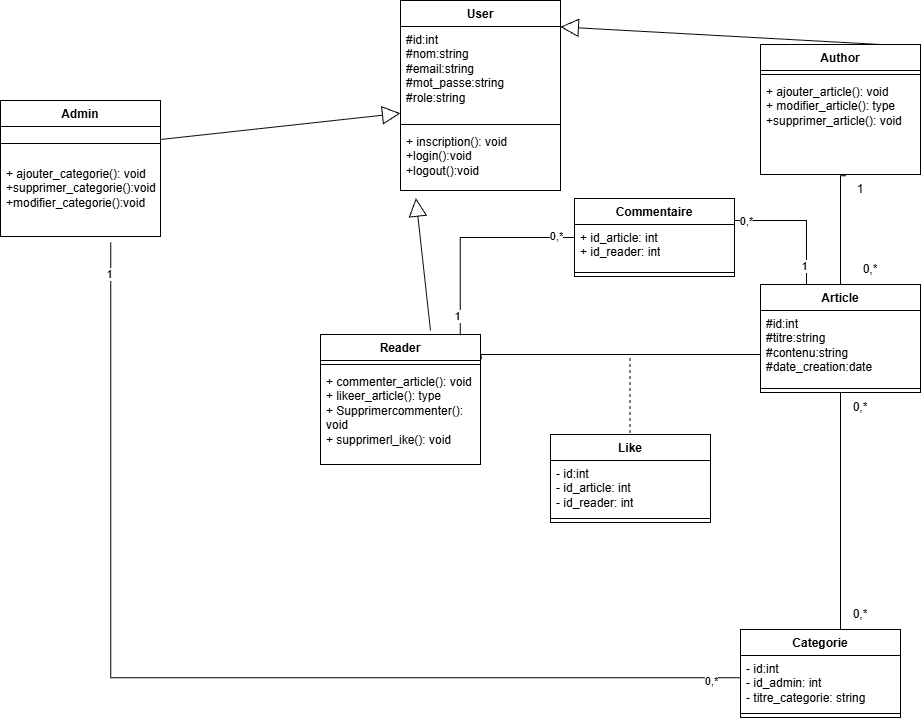

The diagram above was exported from draw.io. Its source (the exported page's mxGraphModel, read from the mxfile embedded in the PNG):
<mxGraphModel dx="1869" dy="1731" grid="1" gridSize="10" guides="1" tooltips="1" connect="1" arrows="1" fold="1" page="1" pageScale="1" pageWidth="827" pageHeight="1169" math="0" shadow="0">
  <root>
    <mxCell id="0" />
    <mxCell id="1" parent="0" />
    <mxCell id="ZO5pBTyNx_LAHYvZy4Ti-5" parent="1" style="swimlane;fontStyle=1;align=center;verticalAlign=top;childLayout=stackLayout;horizontal=1;startSize=26;horizontalStack=0;resizeParent=1;resizeParentMax=0;resizeLast=0;collapsible=1;marginBottom=0;whiteSpace=wrap;html=1;" value="Article" vertex="1">
      <mxGeometry height="108" width="160" x="600" y="240" as="geometry" />
    </mxCell>
    <mxCell id="_QB2i64B5pIaoEPwB_Pq-1" parent="ZO5pBTyNx_LAHYvZy4Ti-5" style="text;strokeColor=none;fillColor=none;align=left;verticalAlign=top;spacingLeft=4;spacingRight=4;overflow=hidden;rotatable=0;points=[[0,0.5],[1,0.5]];portConstraint=eastwest;whiteSpace=wrap;html=1;" value="#id:int&lt;div&gt;#titre:string&lt;div&gt;#contenu:string&lt;div&gt;#date_creation:date&lt;/div&gt;&lt;/div&gt;&lt;/div&gt;" vertex="1">
      <mxGeometry height="74" width="160" y="26" as="geometry" />
    </mxCell>
    <mxCell id="ZO5pBTyNx_LAHYvZy4Ti-7" parent="ZO5pBTyNx_LAHYvZy4Ti-5" style="line;strokeWidth=1;fillColor=none;align=left;verticalAlign=middle;spacingTop=-1;spacingLeft=3;spacingRight=3;rotatable=0;labelPosition=right;points=[];portConstraint=eastwest;strokeColor=inherit;" value="" vertex="1">
      <mxGeometry height="8" width="160" y="100" as="geometry" />
    </mxCell>
    <mxCell id="ZO5pBTyNx_LAHYvZy4Ti-9" parent="1" style="swimlane;fontStyle=1;align=center;verticalAlign=top;childLayout=stackLayout;horizontal=1;startSize=26;horizontalStack=0;resizeParent=1;resizeParentMax=0;resizeLast=0;collapsible=1;marginBottom=0;whiteSpace=wrap;html=1;" value="Admin" vertex="1">
      <mxGeometry height="136" width="160" x="-160" y="56" as="geometry" />
    </mxCell>
    <mxCell id="ZO5pBTyNx_LAHYvZy4Ti-11" parent="ZO5pBTyNx_LAHYvZy4Ti-9" style="line;strokeWidth=1;fillColor=none;align=left;verticalAlign=middle;spacingTop=-1;spacingLeft=3;spacingRight=3;rotatable=0;labelPosition=right;points=[];portConstraint=eastwest;strokeColor=inherit;" value="" vertex="1">
      <mxGeometry height="34" width="160" y="26" as="geometry" />
    </mxCell>
    <mxCell id="ZO5pBTyNx_LAHYvZy4Ti-12" parent="ZO5pBTyNx_LAHYvZy4Ti-9" style="text;strokeColor=none;fillColor=none;align=left;verticalAlign=top;spacingLeft=4;spacingRight=4;overflow=hidden;rotatable=0;points=[[0,0.5],[1,0.5]];portConstraint=eastwest;whiteSpace=wrap;html=1;" value="+ ajouter_categorie(): void&lt;div&gt;+supprimer_categorie():void&lt;/div&gt;&lt;div&gt;+modifier_categorie():void&lt;/div&gt;" vertex="1">
      <mxGeometry height="76" width="160" y="60" as="geometry" />
    </mxCell>
    <mxCell id="ZO5pBTyNx_LAHYvZy4Ti-13" parent="1" style="swimlane;fontStyle=1;align=center;verticalAlign=top;childLayout=stackLayout;horizontal=1;startSize=26;horizontalStack=0;resizeParent=1;resizeParentMax=0;resizeLast=0;collapsible=1;marginBottom=0;whiteSpace=wrap;html=1;" value="User" vertex="1">
      <mxGeometry height="190" width="160" x="240" y="-44" as="geometry" />
    </mxCell>
    <mxCell id="ZO5pBTyNx_LAHYvZy4Ti-14" parent="ZO5pBTyNx_LAHYvZy4Ti-13" style="text;strokeColor=none;fillColor=none;align=left;verticalAlign=top;spacingLeft=4;spacingRight=4;overflow=hidden;rotatable=0;points=[[0,0.5],[1,0.5]];portConstraint=eastwest;whiteSpace=wrap;html=1;" value="#id:int&lt;div&gt;#nom:string&lt;div&gt;#email:string&lt;div&gt;#mot_passe:string&lt;div&gt;#role:string&lt;div&gt;&lt;br&gt;&lt;/div&gt;&lt;/div&gt;&lt;/div&gt;&lt;/div&gt;&lt;/div&gt;" vertex="1">
      <mxGeometry height="94" width="160" y="26" as="geometry" />
    </mxCell>
    <mxCell id="ZO5pBTyNx_LAHYvZy4Ti-15" parent="ZO5pBTyNx_LAHYvZy4Ti-13" style="line;strokeWidth=1;fillColor=none;align=left;verticalAlign=middle;spacingTop=-1;spacingLeft=3;spacingRight=3;rotatable=0;labelPosition=right;points=[];portConstraint=eastwest;strokeColor=inherit;" value="" vertex="1">
      <mxGeometry height="8" width="160" y="120" as="geometry" />
    </mxCell>
    <mxCell id="ZO5pBTyNx_LAHYvZy4Ti-16" parent="ZO5pBTyNx_LAHYvZy4Ti-13" style="text;strokeColor=none;fillColor=none;align=left;verticalAlign=top;spacingLeft=4;spacingRight=4;overflow=hidden;rotatable=0;points=[[0,0.5],[1,0.5]];portConstraint=eastwest;whiteSpace=wrap;html=1;" value="+ inscription(): void&lt;div&gt;+login():void&lt;/div&gt;&lt;div&gt;+logout():void&lt;/div&gt;" vertex="1">
      <mxGeometry height="62" width="160" y="128" as="geometry" />
    </mxCell>
    <mxCell id="ZO5pBTyNx_LAHYvZy4Ti-17" parent="1" style="swimlane;fontStyle=1;align=center;verticalAlign=top;childLayout=stackLayout;horizontal=1;startSize=26;horizontalStack=0;resizeParent=1;resizeParentMax=0;resizeLast=0;collapsible=1;marginBottom=0;whiteSpace=wrap;html=1;" value="Reader" vertex="1">
      <mxGeometry height="130" width="160" x="160" y="290" as="geometry" />
    </mxCell>
    <mxCell id="ZO5pBTyNx_LAHYvZy4Ti-19" parent="ZO5pBTyNx_LAHYvZy4Ti-17" style="line;strokeWidth=1;fillColor=none;align=left;verticalAlign=middle;spacingTop=-1;spacingLeft=3;spacingRight=3;rotatable=0;labelPosition=right;points=[];portConstraint=eastwest;strokeColor=inherit;" value="" vertex="1">
      <mxGeometry height="8" width="160" y="26" as="geometry" />
    </mxCell>
    <mxCell id="ZO5pBTyNx_LAHYvZy4Ti-20" parent="ZO5pBTyNx_LAHYvZy4Ti-17" style="text;strokeColor=none;fillColor=none;align=left;verticalAlign=top;spacingLeft=4;spacingRight=4;overflow=hidden;rotatable=0;points=[[0,0.5],[1,0.5]];portConstraint=eastwest;whiteSpace=wrap;html=1;" value="+ commenter_article(): void&lt;div&gt;+ likeer_article(): type&lt;/div&gt;&lt;div&gt;+ Supprimercommenter(): void&lt;div&gt;+ supprimerl_ike(): void&lt;div&gt;&lt;br&gt;&lt;/div&gt;&lt;/div&gt;&lt;div&gt;&lt;br&gt;&lt;/div&gt;&lt;/div&gt;" vertex="1">
      <mxGeometry height="96" width="160" y="34" as="geometry" />
    </mxCell>
    <mxCell id="ZO5pBTyNx_LAHYvZy4Ti-21" parent="1" style="swimlane;fontStyle=1;align=center;verticalAlign=top;childLayout=stackLayout;horizontal=1;startSize=26;horizontalStack=0;resizeParent=1;resizeParentMax=0;resizeLast=0;collapsible=1;marginBottom=0;whiteSpace=wrap;html=1;" value="Categorie" vertex="1">
      <mxGeometry height="88" width="160" x="580" y="585" as="geometry" />
    </mxCell>
    <mxCell id="_QB2i64B5pIaoEPwB_Pq-2" parent="ZO5pBTyNx_LAHYvZy4Ti-21" style="text;strokeColor=none;fillColor=none;align=left;verticalAlign=top;spacingLeft=4;spacingRight=4;overflow=hidden;rotatable=0;points=[[0,0.5],[1,0.5]];portConstraint=eastwest;whiteSpace=wrap;html=1;" value="&lt;div&gt;- id:int&lt;/div&gt;- id_admin: int&lt;div&gt;- titre_categorie: string&lt;div&gt;&lt;br&gt;&lt;/div&gt;&lt;/div&gt;" vertex="1">
      <mxGeometry height="54" width="160" y="26" as="geometry" />
    </mxCell>
    <mxCell id="ZO5pBTyNx_LAHYvZy4Ti-23" parent="ZO5pBTyNx_LAHYvZy4Ti-21" style="line;strokeWidth=1;fillColor=none;align=left;verticalAlign=middle;spacingTop=-1;spacingLeft=3;spacingRight=3;rotatable=0;labelPosition=right;points=[];portConstraint=eastwest;strokeColor=inherit;" value="" vertex="1">
      <mxGeometry height="8" width="160" y="80" as="geometry" />
    </mxCell>
    <mxCell id="CDMtS44UrQTBX6kw-GEy-1" parent="1" style="swimlane;fontStyle=1;align=center;verticalAlign=top;childLayout=stackLayout;horizontal=1;startSize=26;horizontalStack=0;resizeParent=1;resizeParentMax=0;resizeLast=0;collapsible=1;marginBottom=0;whiteSpace=wrap;html=1;" value="Author" vertex="1">
      <mxGeometry height="130" width="160" x="600" as="geometry" />
    </mxCell>
    <mxCell id="CDMtS44UrQTBX6kw-GEy-3" parent="CDMtS44UrQTBX6kw-GEy-1" style="line;strokeWidth=1;fillColor=none;align=left;verticalAlign=middle;spacingTop=-1;spacingLeft=3;spacingRight=3;rotatable=0;labelPosition=right;points=[];portConstraint=eastwest;strokeColor=inherit;" value="" vertex="1">
      <mxGeometry height="8" width="160" y="26" as="geometry" />
    </mxCell>
    <mxCell id="OPnf7WTMquZFe6BFbuoc-2" parent="CDMtS44UrQTBX6kw-GEy-1" style="text;strokeColor=none;fillColor=none;align=left;verticalAlign=top;spacingLeft=4;spacingRight=4;overflow=hidden;rotatable=0;points=[[0,0.5],[1,0.5]];portConstraint=eastwest;whiteSpace=wrap;html=1;" value="+ ajouter_article(): void&lt;div&gt;+ modifier_article(): type&lt;/div&gt;&lt;div&gt;&lt;div&gt;+supprimer_article(): void&lt;div&gt;&lt;br&gt;&lt;/div&gt;&lt;/div&gt;&lt;div&gt;&lt;br&gt;&lt;/div&gt;&lt;/div&gt;" vertex="1">
      <mxGeometry height="96" width="160" y="34" as="geometry" />
    </mxCell>
    <mxCell id="CDMtS44UrQTBX6kw-GEy-7" edge="1" parent="1" style="endArrow=block;endSize=16;endFill=0;html=1;rounded=0;entryX=0.096;entryY=1.123;entryDx=0;entryDy=0;entryPerimeter=0;" target="ZO5pBTyNx_LAHYvZy4Ti-16" value="">
      <mxGeometry relative="1" width="160" as="geometry">
        <mxPoint x="270" y="286" as="sourcePoint" />
        <mxPoint x="290" y="56" as="targetPoint" />
      </mxGeometry>
    </mxCell>
    <mxCell id="CDMtS44UrQTBX6kw-GEy-8" edge="1" parent="1" style="endArrow=block;endSize=16;endFill=0;html=1;rounded=0;entryX=0;entryY=0.923;entryDx=0;entryDy=0;entryPerimeter=0;exitX=1;exitY=0.5;exitDx=0;exitDy=0;" target="ZO5pBTyNx_LAHYvZy4Ti-14" value="">
      <mxGeometry relative="1" width="160" as="geometry">
        <mxPoint y="95" as="sourcePoint" />
        <mxPoint x="350" y="300" as="targetPoint" />
      </mxGeometry>
    </mxCell>
    <mxCell id="CDMtS44UrQTBX6kw-GEy-9" edge="1" parent="1" source="CDMtS44UrQTBX6kw-GEy-1" style="endArrow=block;endSize=16;endFill=0;html=1;rounded=0;entryX=0.999;entryY=0.004;entryDx=0;entryDy=0;exitX=0.75;exitY=0;exitDx=0;exitDy=0;entryPerimeter=0;" target="ZO5pBTyNx_LAHYvZy4Ti-14" value="">
      <mxGeometry relative="1" width="160" as="geometry">
        <mxPoint x="190" y="300" as="sourcePoint" />
        <mxPoint x="350" y="300" as="targetPoint" />
      </mxGeometry>
    </mxCell>
    <mxCell id="CDMtS44UrQTBX6kw-GEy-20" parent="1" style="text;html=1;whiteSpace=wrap;strokeColor=none;fillColor=none;align=center;verticalAlign=middle;rounded=0;" value="0,*" vertex="1">
      <mxGeometry height="30" width="60" x="670" y="348" as="geometry" />
    </mxCell>
    <mxCell id="CDMtS44UrQTBX6kw-GEy-22" parent="1" style="text;html=1;whiteSpace=wrap;strokeColor=none;fillColor=none;align=center;verticalAlign=middle;rounded=0;" value="0,*" vertex="1">
      <mxGeometry height="30" width="60" x="670" y="555" as="geometry" />
    </mxCell>
    <mxCell id="CDMtS44UrQTBX6kw-GEy-23" parent="1" style="swimlane;fontStyle=1;align=center;verticalAlign=top;childLayout=stackLayout;horizontal=1;startSize=26;horizontalStack=0;resizeParent=1;resizeParentMax=0;resizeLast=0;collapsible=1;marginBottom=0;whiteSpace=wrap;html=1;" value="Commentaire" vertex="1">
      <mxGeometry height="78" width="160" x="414" y="154" as="geometry" />
    </mxCell>
    <mxCell id="CDMtS44UrQTBX6kw-GEy-24" parent="CDMtS44UrQTBX6kw-GEy-23" style="text;strokeColor=none;fillColor=none;align=left;verticalAlign=top;spacingLeft=4;spacingRight=4;overflow=hidden;rotatable=0;points=[[0,0.5],[1,0.5]];portConstraint=eastwest;whiteSpace=wrap;html=1;" value="+ id_article: int&lt;div&gt;+ id_reader: int&lt;div&gt;&lt;br&gt;&lt;/div&gt;&lt;/div&gt;" vertex="1">
      <mxGeometry height="44" width="160" y="26" as="geometry" />
    </mxCell>
    <mxCell id="CDMtS44UrQTBX6kw-GEy-25" parent="CDMtS44UrQTBX6kw-GEy-23" style="line;strokeWidth=1;fillColor=none;align=left;verticalAlign=middle;spacingTop=-1;spacingLeft=3;spacingRight=3;rotatable=0;labelPosition=right;points=[];portConstraint=eastwest;strokeColor=inherit;" value="" vertex="1">
      <mxGeometry height="8" width="160" y="70" as="geometry" />
    </mxCell>
    <mxCell id="CDMtS44UrQTBX6kw-GEy-27" parent="1" style="swimlane;fontStyle=1;align=center;verticalAlign=top;childLayout=stackLayout;horizontal=1;startSize=26;horizontalStack=0;resizeParent=1;resizeParentMax=0;resizeLast=0;collapsible=1;marginBottom=0;whiteSpace=wrap;html=1;" value="Like" vertex="1">
      <mxGeometry height="88" width="160" x="390" y="390" as="geometry" />
    </mxCell>
    <mxCell id="CDMtS44UrQTBX6kw-GEy-28" parent="CDMtS44UrQTBX6kw-GEy-27" style="text;strokeColor=none;fillColor=none;align=left;verticalAlign=top;spacingLeft=4;spacingRight=4;overflow=hidden;rotatable=0;points=[[0,0.5],[1,0.5]];portConstraint=eastwest;whiteSpace=wrap;html=1;" value="&lt;div&gt;- id:int&lt;/div&gt;- id_article: int&lt;div&gt;- id_reader: int&lt;div&gt;&lt;br&gt;&lt;/div&gt;&lt;/div&gt;" vertex="1">
      <mxGeometry height="54" width="160" y="26" as="geometry" />
    </mxCell>
    <mxCell id="CDMtS44UrQTBX6kw-GEy-29" parent="CDMtS44UrQTBX6kw-GEy-27" style="line;strokeWidth=1;fillColor=none;align=left;verticalAlign=middle;spacingTop=-1;spacingLeft=3;spacingRight=3;rotatable=0;labelPosition=right;points=[];portConstraint=eastwest;strokeColor=inherit;" value="" vertex="1">
      <mxGeometry height="8" width="160" y="80" as="geometry" />
    </mxCell>
    <mxCell id="CDMtS44UrQTBX6kw-GEy-31" edge="1" parent="1" source="OPnf7WTMquZFe6BFbuoc-2" style="endArrow=none;html=1;edgeStyle=orthogonalEdgeStyle;rounded=0;exitX=0.534;exitY=1.012;exitDx=0;exitDy=0;exitPerimeter=0;" target="ZO5pBTyNx_LAHYvZy4Ti-5" value="">
      <mxGeometry relative="1" as="geometry">
        <Array as="points">
          <mxPoint x="680" y="131" />
        </Array>
        <mxPoint x="680" y="160" as="sourcePoint" />
        <mxPoint x="360" y="250" as="targetPoint" />
      </mxGeometry>
    </mxCell>
    <mxCell id="CDMtS44UrQTBX6kw-GEy-34" parent="1" style="text;html=1;whiteSpace=wrap;strokeColor=none;fillColor=none;align=center;verticalAlign=middle;rounded=0;" value="1" vertex="1">
      <mxGeometry height="30" width="60" x="670" y="130" as="geometry" />
    </mxCell>
    <mxCell id="CDMtS44UrQTBX6kw-GEy-35" parent="1" style="text;html=1;whiteSpace=wrap;strokeColor=none;fillColor=none;align=center;verticalAlign=middle;rounded=0;" value="0,*" vertex="1">
      <mxGeometry height="30" width="60" x="680" y="210" as="geometry" />
    </mxCell>
    <mxCell id="CDMtS44UrQTBX6kw-GEy-38" edge="1" parent="1" style="endArrow=none;html=1;edgeStyle=orthogonalEdgeStyle;rounded=0;dashed=1;" value="">
      <mxGeometry relative="1" as="geometry">
        <Array as="points">
          <mxPoint x="471" y="310" />
          <mxPoint x="470" y="310" />
        </Array>
        <mxPoint x="470" y="310" as="sourcePoint" />
        <mxPoint x="469.5" y="390" as="targetPoint" />
      </mxGeometry>
    </mxCell>
    <mxCell id="CDMtS44UrQTBX6kw-GEy-15" edge="1" parent="1" style="endArrow=none;html=1;edgeStyle=orthogonalEdgeStyle;rounded=0;exitX=1.004;exitY=0.172;exitDx=0;exitDy=0;exitPerimeter=0;" value="">
      <mxGeometry relative="1" as="geometry">
        <Array as="points">
          <mxPoint x="321" y="310" />
        </Array>
        <mxPoint x="320.6399999999999" y="314.7919999999999" as="sourcePoint" />
        <mxPoint x="600" y="310" as="targetPoint" />
      </mxGeometry>
    </mxCell>
    <mxCell id="CDMtS44UrQTBX6kw-GEy-51" edge="1" parent="1" source="CDMtS44UrQTBX6kw-GEy-24" style="endArrow=none;html=1;edgeStyle=orthogonalEdgeStyle;rounded=0;exitX=0;exitY=0.5;exitDx=0;exitDy=0;entryX=0.874;entryY=0.005;entryDx=0;entryDy=0;entryPerimeter=0;" target="ZO5pBTyNx_LAHYvZy4Ti-17" value="">
      <mxGeometry relative="1" as="geometry">
        <Array as="points">
          <mxPoint x="300" y="193" />
        </Array>
        <mxPoint x="360" y="178" as="sourcePoint" />
        <mxPoint x="290" y="280" as="targetPoint" />
      </mxGeometry>
    </mxCell>
    <mxCell id="CDMtS44UrQTBX6kw-GEy-59" connectable="0" parent="CDMtS44UrQTBX6kw-GEy-51" style="edgeLabel;html=1;align=center;verticalAlign=middle;resizable=0;points=[];" value="1" vertex="1">
      <mxGeometry relative="1" x="0.8258" y="-3" as="geometry">
        <mxPoint as="offset" />
      </mxGeometry>
    </mxCell>
    <mxCell id="CDMtS44UrQTBX6kw-GEy-60" connectable="0" parent="CDMtS44UrQTBX6kw-GEy-51" style="edgeLabel;html=1;align=center;verticalAlign=middle;resizable=0;points=[];" value="0,*" vertex="1">
      <mxGeometry relative="1" x="-0.7505" y="-2" as="geometry">
        <mxPoint as="offset" />
      </mxGeometry>
    </mxCell>
    <mxCell id="CDMtS44UrQTBX6kw-GEy-52" edge="1" parent="1" source="CDMtS44UrQTBX6kw-GEy-23" style="endArrow=none;html=1;edgeStyle=orthogonalEdgeStyle;rounded=0;exitX=1;exitY=0.25;exitDx=0;exitDy=0;" value="">
      <mxGeometry relative="1" as="geometry">
        <Array as="points">
          <mxPoint x="646" y="176" />
        </Array>
        <mxPoint x="550" y="175.5" as="sourcePoint" />
        <mxPoint x="646" y="240" as="targetPoint" />
      </mxGeometry>
    </mxCell>
    <mxCell id="CDMtS44UrQTBX6kw-GEy-57" connectable="0" parent="CDMtS44UrQTBX6kw-GEy-52" style="edgeLabel;html=1;align=center;verticalAlign=middle;resizable=0;points=[];" value="1" vertex="1">
      <mxGeometry relative="1" x="0.7216" y="-3" as="geometry">
        <mxPoint y="1" as="offset" />
      </mxGeometry>
    </mxCell>
    <mxCell id="CDMtS44UrQTBX6kw-GEy-58" connectable="0" parent="CDMtS44UrQTBX6kw-GEy-52" style="edgeLabel;html=1;align=center;verticalAlign=middle;resizable=0;points=[];" value="0,*" vertex="1">
      <mxGeometry relative="1" x="-0.8007" y="1" as="geometry">
        <mxPoint y="1" as="offset" />
      </mxGeometry>
    </mxCell>
    <mxCell id="CDMtS44UrQTBX6kw-GEy-53" edge="1" parent="1" source="ZO5pBTyNx_LAHYvZy4Ti-12" style="endArrow=none;html=1;edgeStyle=orthogonalEdgeStyle;rounded=0;entryX=0;entryY=0.25;entryDx=0;entryDy=0;exitX=0.689;exitY=1.077;exitDx=0;exitDy=0;exitPerimeter=0;" value="">
      <mxGeometry relative="1" as="geometry">
        <Array as="points">
          <mxPoint x="-50" y="633" />
        </Array>
        <mxPoint x="-50" y="170" as="sourcePoint" />
        <mxPoint x="580" y="633.3" as="targetPoint" />
      </mxGeometry>
    </mxCell>
    <mxCell id="CDMtS44UrQTBX6kw-GEy-56" connectable="0" parent="CDMtS44UrQTBX6kw-GEy-53" style="edgeLabel;html=1;align=center;verticalAlign=middle;resizable=0;points=[];" value="0,*" vertex="1">
      <mxGeometry relative="1" x="0.9459" y="-3" as="geometry">
        <mxPoint as="offset" />
      </mxGeometry>
    </mxCell>
    <mxCell id="CDMtS44UrQTBX6kw-GEy-61" connectable="0" parent="CDMtS44UrQTBX6kw-GEy-53" style="edgeLabel;html=1;align=center;verticalAlign=middle;resizable=0;points=[];" value="1" vertex="1">
      <mxGeometry relative="1" x="-0.94" y="-2" as="geometry">
        <mxPoint as="offset" />
      </mxGeometry>
    </mxCell>
    <mxCell id="_QB2i64B5pIaoEPwB_Pq-3" edge="1" parent="1" style="endArrow=none;html=1;edgeStyle=orthogonalEdgeStyle;rounded=0;exitX=0.489;exitY=1.046;exitDx=0;exitDy=0;exitPerimeter=0;" target="ZO5pBTyNx_LAHYvZy4Ti-21" value="">
      <mxGeometry relative="1" as="geometry">
        <Array as="points">
          <mxPoint x="680" y="348" />
        </Array>
        <mxPoint x="678" y="348" as="sourcePoint" />
        <mxPoint x="678" y="580" as="targetPoint" />
      </mxGeometry>
    </mxCell>
  </root>
</mxGraphModel>